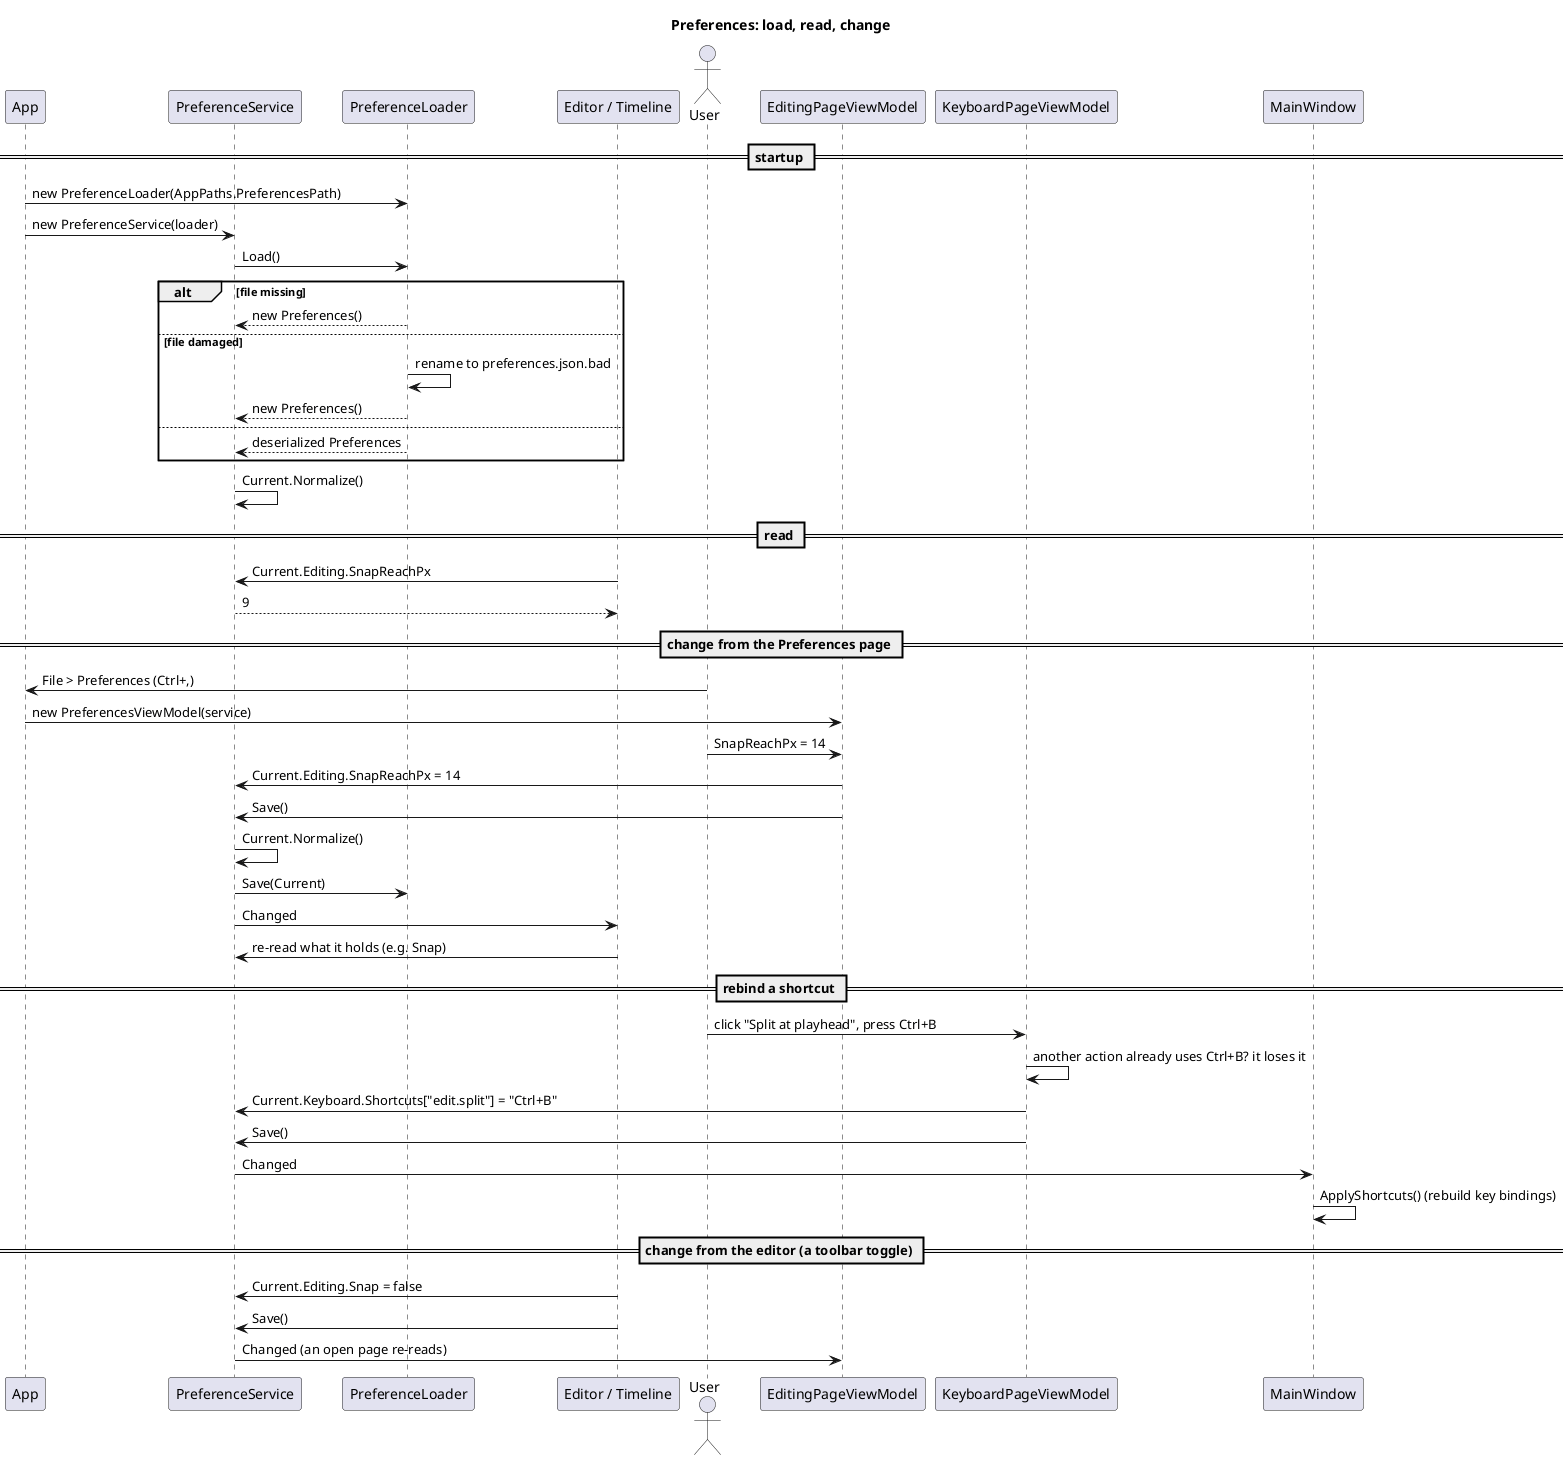

The diagram above was rendered by PlantUML. Its source (embedded in the PNG):
@startuml
title Preferences: load, read, change

participant App
participant PreferenceService as Service
participant PreferenceLoader as Loader
participant "Editor / Timeline" as Caller

== startup ==
App -> Loader : new PreferenceLoader(AppPaths.PreferencesPath)
App -> Service : new PreferenceService(loader)
Service -> Loader : Load()
alt file missing
  Loader --> Service : new Preferences()
else file damaged
  Loader -> Loader : rename to preferences.json.bad
  Loader --> Service : new Preferences()
else
  Loader --> Service : deserialized Preferences
end
Service -> Service : Current.Normalize()

== read ==
Caller -> Service : Current.Editing.SnapReachPx
Service --> Caller : 9

== change from the Preferences page ==
actor User
participant "EditingPageViewModel" as Page
User -> App : File > Preferences (Ctrl+,)
App -> Page : new PreferencesViewModel(service)
User -> Page : SnapReachPx = 14
Page -> Service : Current.Editing.SnapReachPx = 14
Page -> Service : Save()
Service -> Service : Current.Normalize()
Service -> Loader : Save(Current)
Service -> Caller : Changed
Caller -> Service : re-read what it holds (e.g. Snap)

== rebind a shortcut ==
participant "KeyboardPageViewModel" as Keys
participant MainWindow
User -> Keys : click "Split at playhead", press Ctrl+B
Keys -> Keys : another action already uses Ctrl+B? it loses it
Keys -> Service : Current.Keyboard.Shortcuts["edit.split"] = "Ctrl+B"
Keys -> Service : Save()
Service -> MainWindow : Changed
MainWindow -> MainWindow : ApplyShortcuts() (rebuild key bindings)

== change from the editor (a toolbar toggle) ==
Caller -> Service : Current.Editing.Snap = false
Caller -> Service : Save()
Service -> Page : Changed (an open page re-reads)
@enduml